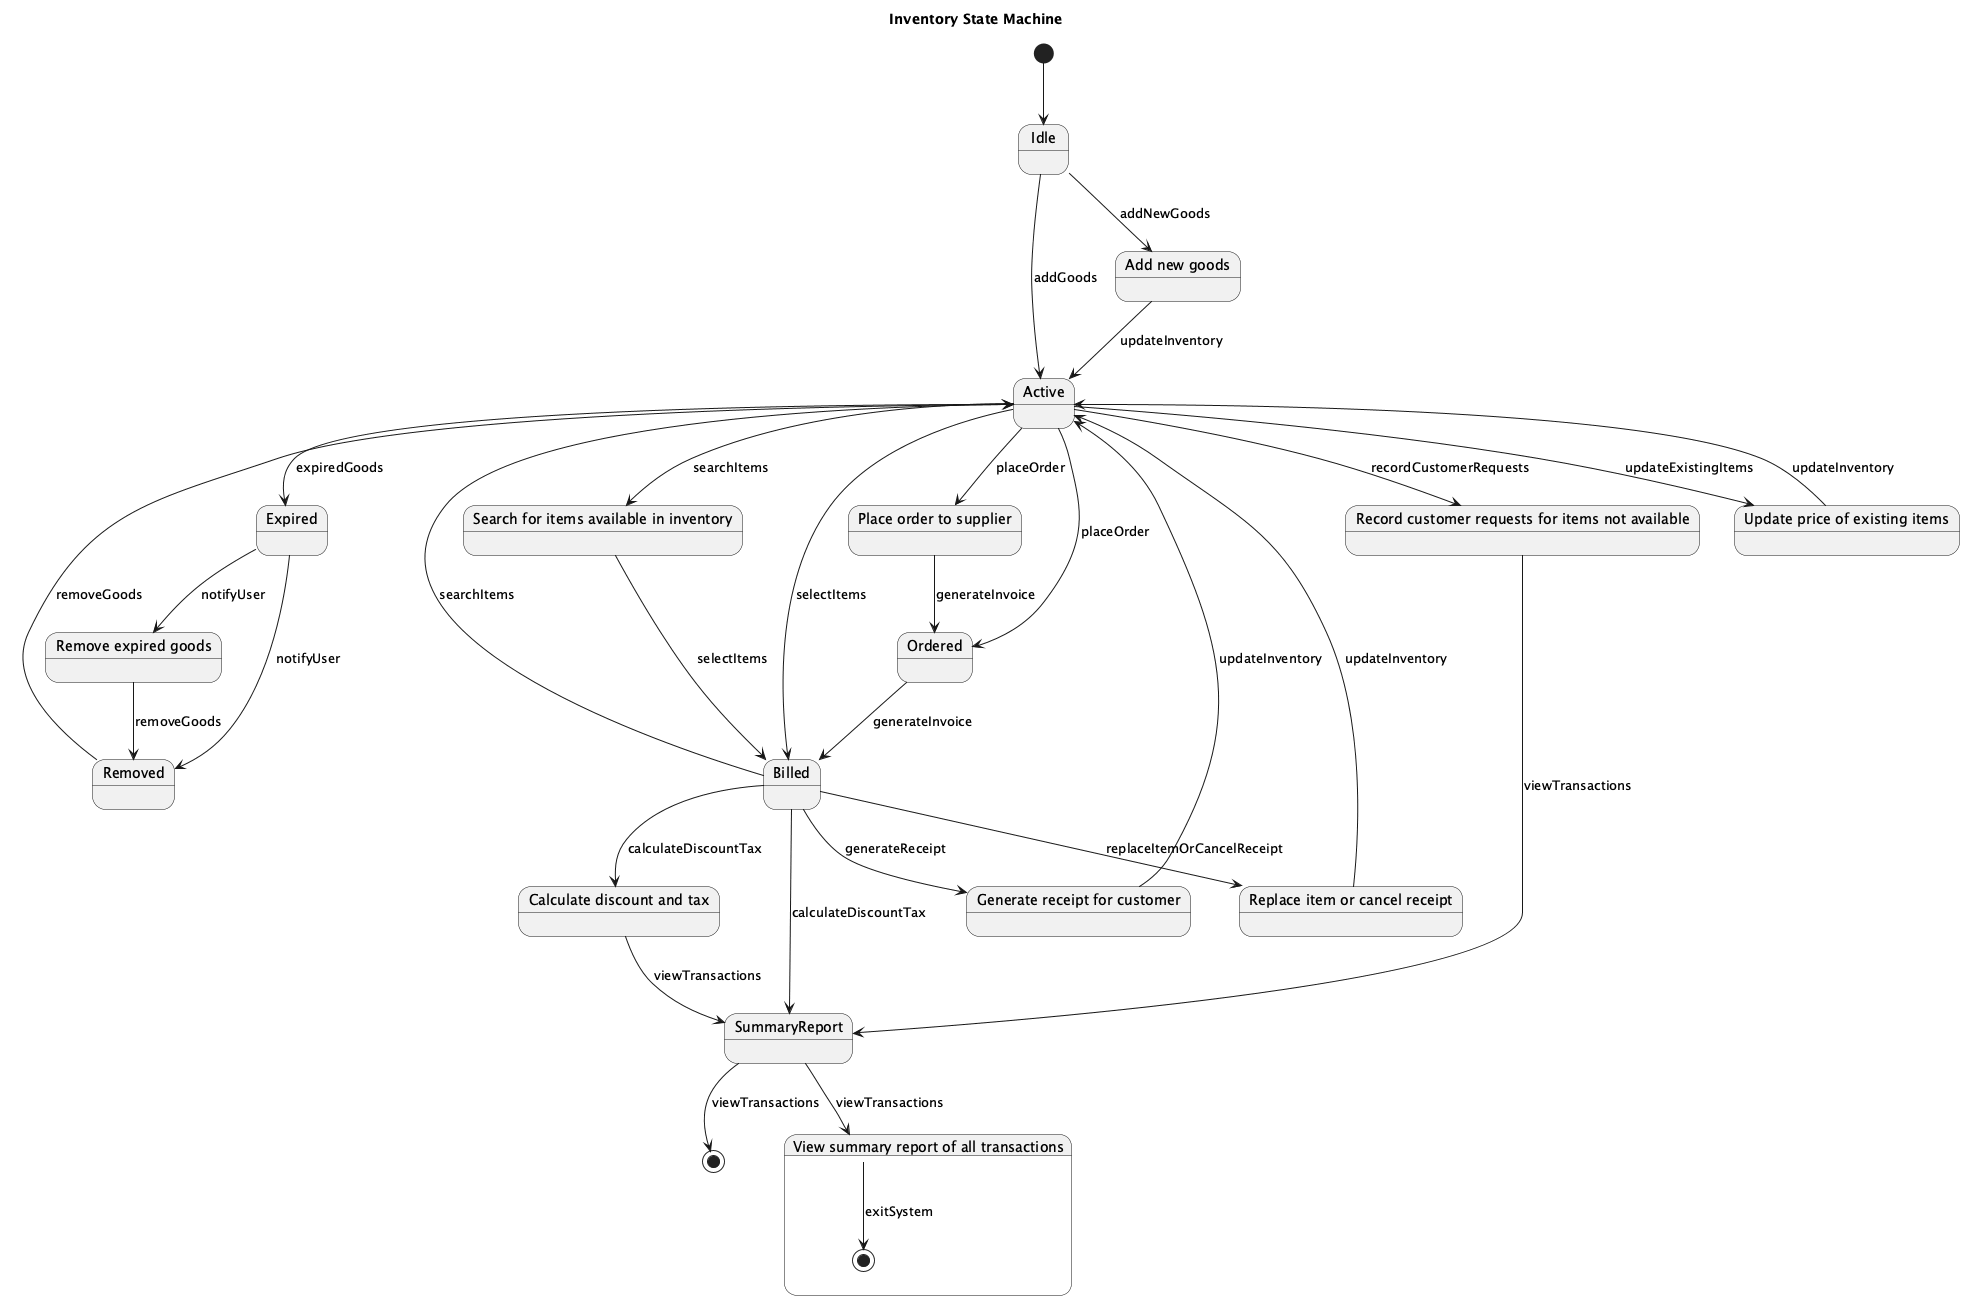

The diagram above was rendered by PlantUML. Its source (embedded in the PNG):
@startuml
title Inventory State Machine

[*] --> Idle

state Idle
state Active
state Expired
state Removed
state Ordered
state Billed
state SummaryReport

Idle --> Active : addGoods
Active --> Expired : expiredGoods
Expired --> Removed : notifyUser
Removed --> Active : removeGoods
Active --> Ordered : placeOrder
Ordered --> Billed : generateInvoice
Billed --> Active : searchItems
Active --> Billed : selectItems
Billed --> SummaryReport : calculateDiscountTax
SummaryReport --> [*] : viewTransactions

state "Add new goods" as AddGoods {
  Idle --> AddGoods : addNewGoods
  AddGoods --> Active : updateInventory
}

state "Update price of existing items" as UpdatePrice {
  Active --> UpdatePrice : updateExistingItems
  UpdatePrice --> Active : updateInventory
}

state "Remove expired goods" as RemoveExpired {
  Expired --> RemoveExpired : notifyUser
  RemoveExpired --> Removed : removeGoods
}

state "Place order to supplier" as PlaceOrder {
  Active --> PlaceOrder : placeOrder
  PlaceOrder --> Ordered : generateInvoice
}

state "Search for items available in inventory" as SearchItems {
  Active --> SearchItems : searchItems
  SearchItems --> Billed : selectItems
}

state "Calculate discount and tax" as CalculateDiscountTax {
  Billed --> CalculateDiscountTax : calculateDiscountTax
  CalculateDiscountTax --> SummaryReport : viewTransactions
}

state "Generate receipt for customer" as GenerateReceipt {
  Billed --> GenerateReceipt : generateReceipt
  GenerateReceipt --> Active : updateInventory
}

state "Replace item or cancel receipt" as ReplaceItemCancelReceipt {
  Billed --> ReplaceItemCancelReceipt : replaceItemOrCancelReceipt
  ReplaceItemCancelReceipt --> Active : updateInventory
}

state "Record customer requests for items not available" as RecordCustomerRequests {
  Active --> RecordCustomerRequests : recordCustomerRequests
  RecordCustomerRequests --> SummaryReport : viewTransactions
}

state "View summary report of all transactions" as ViewSummaryReport {
  SummaryReport --> ViewSummaryReport : viewTransactions
  ViewSummaryReport --> [*] : exitSystem
}

@enduml